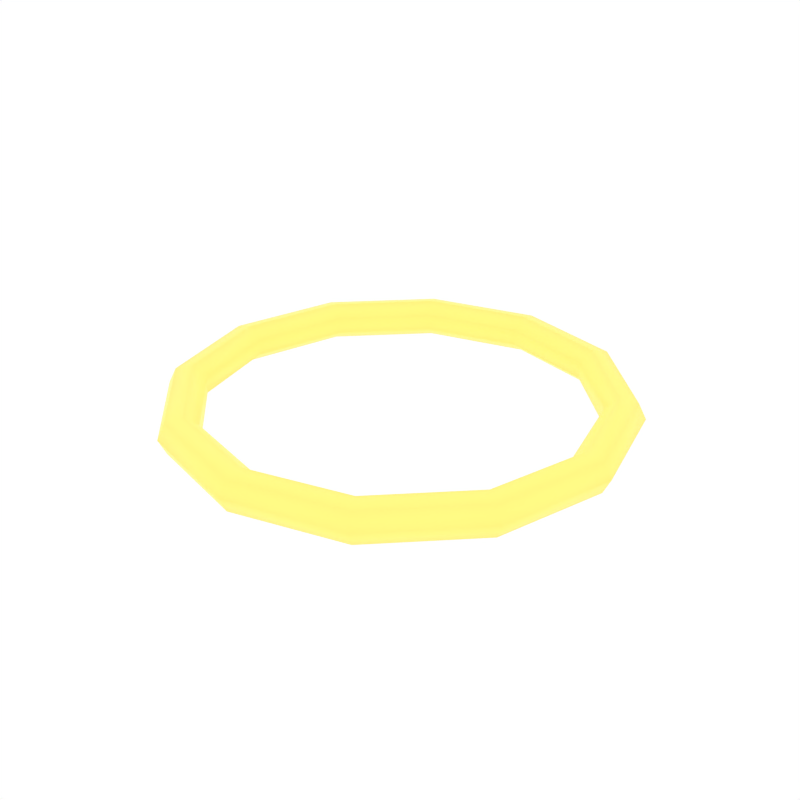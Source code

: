 # Source: Swoosh.blend  (saved by Blender 2.91.10; exported with 4.5.12 LTS)
import bpy
from mathutils import Matrix  # noqa: F401  (used for matrix-valued properties, if any)

bpy.ops.wm.read_factory_settings(use_empty=True)
scene = bpy.context.scene
scene.name = 'Scene'

# ---- collections
col_collection_1 = bpy.data.collections.new('Collection 1'); scene.collection.children.link(col_collection_1)

# ---- materials (node trees are filled in below, after node groups)
mat_material = bpy.data.materials.new('Material')
mat_material.use_transparent_shadow = False

# ---- material node trees
mat_material.use_nodes = True; mat_material.node_tree.nodes.clear()
_N = mat_material.node_tree.nodes; _L = mat_material.node_tree.links
n0 = _N.new('ShaderNodeBsdfPrincipled'); n0.name = 'Principled BSDF'; n0.location = (10, 300)
n0.distribution = 'GGX'
n0.subsurface_method = 'BURLEY'
n0.inputs[0].default_value = (0.9451, 0.7523, 0.1678, 1.0)
n0.inputs[3].default_value = 1.45
n0.inputs[27].default_value = (0.3707, 0.2092, 0.0402, 1.0)
n0.inputs[28].default_value = 1.0
n1 = _N.new('ShaderNodeOutputMaterial'); n1.name = 'Material Output'; n1.location = (300, 300)
_L.new(n0.outputs[0], n1.inputs[0])
n1.is_active_output = True

# ---- world
world_world = bpy.data.worlds.new('World'); scene.world = world_world
world_world.color = (1.0, 1.0, 1.0)
world_world.use_sun_shadow = False
world_world.sun_shadow_jitter_overblur = 0.0
world_world.cycles.sampling_method = 'NONE'
world_world.cycles.sample_map_resolution = 256

# ---- meshes
me_torus_001 = bpy.data.meshes.new('Torus.001')
me_torus_001.from_pydata([(0.8, 0.0, 0.2258), (0.7736, 0.0, 0.2805), (0.7144, 0.0, 0.294), (0.6669, 0.0, 0.2561), (0.6669, 0.0, 0.1954), (0.7144, 0.0, 0.1575), (0.7736, 0.0, 0.171), (0.6928, 0.4, 0.2258), (0.67, 0.3868, 0.2805), (0.6187, 0.3572, 0.294), (0.5776, 0.3335, 0.2561), (0.5776, 0.3335, 0.1954), (0.6187, 0.3572, 0.1575), (0.67, 0.3868, 0.171), (0.4, 0.6928, 0.2258), (0.3868, 0.67, 0.2805), (0.3572, 0.6187, 0.294), (0.3335, 0.5776, 0.2561), (0.3335, 0.5776, 0.1954), (0.3572, 0.6187, 0.1575), (0.3868, 0.67, 0.171), (0.0, 0.8, 0.2258), (-1.192e-07, 0.7736, 0.2805), (-1.192e-07, 0.7144, 0.294), (-1.192e-07, 0.6669, 0.2561), (-1.192e-07, 0.6669, 0.1954), (-1.192e-07, 0.7144, 0.1575), (-1.192e-07, 0.7736, 0.171), (-0.4, 0.6928, 0.2258), (-0.3868, 0.67, 0.2805), (-0.3572, 0.6187, 0.294), (-0.3335, 0.5776, 0.2561), (-0.3335, 0.5776, 0.1954), (-0.3572, 0.6187, 0.1575), (-0.3868, 0.67, 0.171), (-0.6928, 0.4, 0.2258), (-0.67, 0.3868, 0.2805), (-0.6187, 0.3572, 0.294), (-0.5776, 0.3335, 0.2561), (-0.5776, 0.3335, 0.1954), (-0.6187, 0.3572, 0.1575), (-0.67, 0.3868, 0.171), (-0.8, 5.96e-08, 0.2258), (-0.7736, 5.96e-08, 0.2805), (-0.7144, 5.96e-08, 0.294), (-0.6669, 5.96e-08, 0.2561), (-0.6669, 5.96e-08, 0.1954), (-0.7144, 5.96e-08, 0.1575), (-0.7736, 5.96e-08, 0.171), (-0.6928, -0.4, 0.2258), (-0.67, -0.3868, 0.2805), (-0.6187, -0.3572, 0.294), (-0.5776, -0.3335, 0.2561), (-0.5776, -0.3335, 0.1954), (-0.6187, -0.3572, 0.1575), (-0.67, -0.3868, 0.171), (-0.4, -0.6928, 0.2258), (-0.3868, -0.67, 0.2805), (-0.3572, -0.6187, 0.294), (-0.3335, -0.5776, 0.2561), (-0.3335, -0.5776, 0.1954), (-0.3572, -0.6187, 0.1575), (-0.3868, -0.67, 0.171), (0.0, -0.8, 0.2258), (-1.192e-07, -0.7736, 0.2805), (-1.192e-07, -0.7144, 0.294), (-1.192e-07, -0.6669, 0.2561), (-1.192e-07, -0.6669, 0.1954), (-1.192e-07, -0.7144, 0.1575), (-1.192e-07, -0.7736, 0.171), (0.4, -0.6928, 0.2258), (0.3868, -0.67, 0.2805), (0.3572, -0.6187, 0.294), (0.3335, -0.5776, 0.2561), (0.3335, -0.5776, 0.1954), (0.3572, -0.6187, 0.1575), (0.3868, -0.67, 0.171), (0.6928, -0.4, 0.2258), (0.67, -0.3868, 0.2805), (0.6187, -0.3572, 0.294), (0.5776, -0.3335, 0.2561), (0.5776, -0.3335, 0.1954), (0.6187, -0.3572, 0.1575), (0.67, -0.3868, 0.171)], [], [(0, 7, 8, 1), (1, 8, 9, 2), (2, 9, 10, 3), (3, 10, 11, 4), (4, 11, 12, 5), (5, 12, 13, 6), (6, 13, 7, 0), (7, 14, 15, 8), (8, 15, 16, 9), (9, 16, 17, 10), (10, 17, 18, 11), (11, 18, 19, 12), (12, 19, 20, 13), (13, 20, 14, 7), (14, 21, 22, 15), (15, 22, 23, 16), (16, 23, 24, 17), (17, 24, 25, 18), (18, 25, 26, 19), (19, 26, 27, 20), (20, 27, 21, 14), (21, 28, 29, 22), (22, 29, 30, 23), (23, 30, 31, 24), (24, 31, 32, 25), (25, 32, 33, 26), (26, 33, 34, 27), (27, 34, 28, 21), (28, 35, 36, 29), (29, 36, 37, 30), (30, 37, 38, 31), (31, 38, 39, 32), (32, 39, 40, 33), (33, 40, 41, 34), (34, 41, 35, 28), (35, 42, 43, 36), (36, 43, 44, 37), (37, 44, 45, 38), (38, 45, 46, 39), (39, 46, 47, 40), (40, 47, 48, 41), (41, 48, 42, 35), (42, 49, 50, 43), (43, 50, 51, 44), (44, 51, 52, 45), (45, 52, 53, 46), (46, 53, 54, 47), (47, 54, 55, 48), (48, 55, 49, 42), (49, 56, 57, 50), (50, 57, 58, 51), (51, 58, 59, 52), (52, 59, 60, 53), (53, 60, 61, 54), (54, 61, 62, 55), (55, 62, 56, 49), (56, 63, 64, 57), (57, 64, 65, 58), (58, 65, 66, 59), (59, 66, 67, 60), (60, 67, 68, 61), (61, 68, 69, 62), (62, 69, 63, 56), (63, 70, 71, 64), (64, 71, 72, 65), (65, 72, 73, 66), (66, 73, 74, 67), (67, 74, 75, 68), (68, 75, 76, 69), (69, 76, 70, 63), (70, 77, 78, 71), (71, 78, 79, 72), (72, 79, 80, 73), (73, 80, 81, 74), (74, 81, 82, 75), (75, 82, 83, 76), (76, 83, 77, 70), (77, 0, 1, 78), (78, 1, 2, 79), (79, 2, 3, 80), (80, 3, 4, 81), (81, 4, 5, 82), (82, 5, 6, 83), (83, 6, 0, 77)])
me_torus_001.polygons.foreach_set('use_smooth', [True] * 84)
_uv = me_torus_001.uv_layers.new(name='UVMap')
_uv.uv.foreach_set('vector', [0.5, 0.5714, 0.5833, 0.5714, 0.5833, 0.7143, 0.5, 0.7143, 0.5, 0.7143, 0.5833, 0.7143, 0.5833, 0.8571, 0.5, 0.8571, 0.5, 0.8571, 0.5833, 0.8571, 0.5833, 1.0, 0.5, 1.0, 0.5, -2.22e-16, 0.5833, -2.22e-16, 0.5833, 0.1429, 0.5, 0.1429, 0.5, 0.1429, 0.5833, 0.1429, 0.5833, 0.2857, 0.5, 0.2857, 0.5, 0.2857, 0.5833, 0.2857, 0.5833, 0.4286, 0.5, 0.4286, 0.5, 0.4286, 0.5833, 0.4286, 0.5833, 0.5714, 0.5, 0.5714, 0.5833, 0.5714, 0.6667, 0.5714, 0.6667, 0.7143, 0.5833, 0.7143, 0.5833, 0.7143, 0.6667, 0.7143, 0.6667, 0.8571, 0.5833, 0.8571, 0.5833, 0.8571, 0.6667, 0.8571, 0.6667, 1.0, 0.5833, 1.0, 0.5833, -2.22e-16, 0.6667, -2.22e-16, 0.6667, 0.1429, 0.5833, 0.1429, 0.5833, 0.1429, 0.6667, 0.1429, 0.6667, 0.2857, 0.5833, 0.2857, 0.5833, 0.2857, 0.6667, 0.2857, 0.6667, 0.4286, 0.5833, 0.4286, 0.5833, 0.4286, 0.6667, 0.4286, 0.6667, 0.5714, 0.5833, 0.5714, 0.6667, 0.5714, 0.75, 0.5714, 0.75, 0.7143, 0.6667, 0.7143, 0.6667, 0.7143, 0.75, 0.7143, 0.75, 0.8571, 0.6667, 0.8571, 0.6667, 0.8571, 0.75, 0.8571, 0.75, 1.0, 0.6667, 1.0, 0.6667, -2.22e-16, 0.75, -2.22e-16, 0.75, 0.1429, 0.6667, 0.1429, 0.6667, 0.1429, 0.75, 0.1429, 0.75, 0.2857, 0.6667, 0.2857, 0.6667, 0.2857, 0.75, 0.2857, 0.75, 0.4286, 0.6667, 0.4286, 0.6667, 0.4286, 0.75, 0.4286, 0.75, 0.5714, 0.6667, 0.5714, 0.75, 0.5714, 0.8333, 0.5714, 0.8333, 0.7143, 0.75, 0.7143, 0.75, 0.7143, 0.8333, 0.7143, 0.8333, 0.8571, 0.75, 0.8571, 0.75, 0.8571, 0.8333, 0.8571, 0.8333, 1.0, 0.75, 1.0, 0.75, -2.22e-16, 0.8333, -2.22e-16, 0.8333, 0.1429, 0.75, 0.1429, 0.75, 0.1429, 0.8333, 0.1429, 0.8333, 0.2857, 0.75, 0.2857, 0.75, 0.2857, 0.8333, 0.2857, 0.8333, 0.4286, 0.75, 0.4286, 0.75, 0.4286, 0.8333, 0.4286, 0.8333, 0.5714, 0.75, 0.5714, 0.8333, 0.5714, 0.9167, 0.5714, 0.9167, 0.7143, 0.8333, 0.7143, 0.8333, 0.7143, 0.9167, 0.7143, 0.9167, 0.8571, 0.8333, 0.8571, 0.8333, 0.8571, 0.9167, 0.8571, 0.9167, 1.0, 0.8333, 1.0, 0.8333, -2.22e-16, 0.9167, -2.22e-16, 0.9167, 0.1429, 0.8333, 0.1429, 0.8333, 0.1429, 0.9167, 0.1429, 0.9167, 0.2857, 0.8333, 0.2857, 0.8333, 0.2857, 0.9167, 0.2857, 0.9167, 0.4286, 0.8333, 0.4286, 0.8333, 0.4286, 0.9167, 0.4286, 0.9167, 0.5714, 0.8333, 0.5714, 0.9167, 0.5714, 1.0, 0.5714, 1.0, 0.7143, 0.9167, 0.7143, 0.9167, 0.7143, 1.0, 0.7143, 1.0, 0.8571, 0.9167, 0.8571, 0.9167, 0.8571, 1.0, 0.8571, 1.0, 1.0, 0.9167, 1.0, 0.9167, -2.22e-16, 1.0, -2.22e-16, 1.0, 0.1429, 0.9167, 0.1429, 0.9167, 0.1429, 1.0, 0.1429, 1.0, 0.2857, 0.9167, 0.2857, 0.9167, 0.2857, 1.0, 0.2857, 1.0, 0.4286, 0.9167, 0.4286, 0.9167, 0.4286, 1.0, 0.4286, 1.0, 0.5714, 0.9167, 0.5714, 2.22e-16, 0.5714, 0.08333, 0.5714, 0.08333, 0.7143, 2.22e-16, 0.7143, 2.22e-16, 0.7143, 0.08333, 0.7143, 0.08333, 0.8571, 2.22e-16, 0.8571, 2.22e-16, 0.8571, 0.08333, 0.8571, 0.08333, 1.0, 2.22e-16, 1.0, 2.22e-16, -2.22e-16, 0.08333, -2.22e-16, 0.08333, 0.1429, 2.22e-16, 0.1429, 2.22e-16, 0.1429, 0.08333, 0.1429, 0.08333, 0.2857, 2.22e-16, 0.2857, 2.22e-16, 0.2857, 0.08333, 0.2857, 0.08333, 0.4286, 2.22e-16, 0.4286, 2.22e-16, 0.4286, 0.08333, 0.4286, 0.08333, 0.5714, 2.22e-16, 0.5714, 0.08333, 0.5714, 0.1667, 0.5714, 0.1667, 0.7143, 0.08333, 0.7143, 0.08333, 0.7143, 0.1667, 0.7143, 0.1667, 0.8571, 0.08333, 0.8571, 0.08333, 0.8571, 0.1667, 0.8571, 0.1667, 1.0, 0.08333, 1.0, 0.08333, -2.22e-16, 0.1667, -2.22e-16, 0.1667, 0.1429, 0.08333, 0.1429, 0.08333, 0.1429, 0.1667, 0.1429, 0.1667, 0.2857, 0.08333, 0.2857, 0.08333, 0.2857, 0.1667, 0.2857, 0.1667, 0.4286, 0.08333, 0.4286, 0.08333, 0.4286, 0.1667, 0.4286, 0.1667, 0.5714, 0.08333, 0.5714, 0.1667, 0.5714, 0.25, 0.5714, 0.25, 0.7143, 0.1667, 0.7143, 0.1667, 0.7143, 0.25, 0.7143, 0.25, 0.8571, 0.1667, 0.8571, 0.1667, 0.8571, 0.25, 0.8571, 0.25, 1.0, 0.1667, 1.0, 0.1667, -2.22e-16, 0.25, -2.22e-16, 0.25, 0.1429, 0.1667, 0.1429, 0.1667, 0.1429, 0.25, 0.1429, 0.25, 0.2857, 0.1667, 0.2857, 0.1667, 0.2857, 0.25, 0.2857, 0.25, 0.4286, 0.1667, 0.4286, 0.1667, 0.4286, 0.25, 0.4286, 0.25, 0.5714, 0.1667, 0.5714, 0.25, 0.5714, 0.3333, 0.5714, 0.3333, 0.7143, 0.25, 0.7143, 0.25, 0.7143, 0.3333, 0.7143, 0.3333, 0.8571, 0.25, 0.8571, 0.25, 0.8571, 0.3333, 0.8571, 0.3333, 1.0, 0.25, 1.0, 0.25, -2.22e-16, 0.3333, -2.22e-16, 0.3333, 0.1429, 0.25, 0.1429, 0.25, 0.1429, 0.3333, 0.1429, 0.3333, 0.2857, 0.25, 0.2857, 0.25, 0.2857, 0.3333, 0.2857, 0.3333, 0.4286, 0.25, 0.4286, 0.25, 0.4286, 0.3333, 0.4286, 0.3333, 0.5714, 0.25, 0.5714, 0.3333, 0.5714, 0.4167, 0.5714, 0.4167, 0.7143, 0.3333, 0.7143, 0.3333, 0.7143, 0.4167, 0.7143, 0.4167, 0.8571, 0.3333, 0.8571, 0.3333, 0.8571, 0.4167, 0.8571, 0.4167, 1.0, 0.3333, 1.0, 0.3333, -2.22e-16, 0.4167, -2.22e-16, 0.4167, 0.1429, 0.3333, 0.1429, 0.3333, 0.1429, 0.4167, 0.1429, 0.4167, 0.2857, 0.3333, 0.2857, 0.3333, 0.2857, 0.4167, 0.2857, 0.4167, 0.4286, 0.3333, 0.4286, 0.3333, 0.4286, 0.4167, 0.4286, 0.4167, 0.5714, 0.3333, 0.5714, 0.4167, 0.5714, 0.5, 0.5714, 0.5, 0.7143, 0.4167, 0.7143, 0.4167, 0.7143, 0.5, 0.7143, 0.5, 0.8571, 0.4167, 0.8571, 0.4167, 0.8571, 0.5, 0.8571, 0.5, 1.0, 0.4167, 1.0, 0.4167, -2.22e-16, 0.5, -2.22e-16, 0.5, 0.1429, 0.4167, 0.1429, 0.4167, 0.1429, 0.5, 0.1429, 0.5, 0.2857, 0.4167, 0.2857, 0.4167, 0.2857, 0.5, 0.2857, 0.5, 0.4286, 0.4167, 0.4286, 0.4167, 0.4286, 0.5, 0.4286, 0.5, 0.5714, 0.4167, 0.5714])
me_torus_001.materials.append(mat_material)
me_torus_001.use_remesh_fix_poles = True
me_torus_001.use_remesh_preserve_attributes = False
me_torus_001.use_mirror_vertex_groups = False
me_torus_001.update()

# ---- objects
ob_torus_001 = bpy.data.objects.new('Torus.001', me_torus_001)

# ---- transforms, parenting, visibility, modifiers, constraints
ob_torus_001.location = (0.0, 0.0, 0.09062)
ob_torus_001.scale = (1.02, 1.02, 1.0)
ob_torus_001.lineart.crease_threshold = 0.0

# ---- collection membership
col_collection_1.objects.link(ob_torus_001)

# ---- scene / render settings (as saved in the file)
scene.frame_start = 0; scene.frame_end = 60; scene.frame_set(6)
scene.render.engine = 'BLENDER_EEVEE_NEXT'
scene.render.resolution_x = 1000
scene.render.resolution_y = 1000
scene.render.dither_intensity = 0.0
scene.cycles.samples = 200
scene.cycles.sampling_pattern = 'TABULATED_SOBOL'
scene.cycles.light_sampling_threshold = 0.0
scene.cycles.use_adaptive_sampling = False
scene.cycles.use_light_tree = False
scene.cycles.caustics_reflective = False
scene.cycles.caustics_refractive = False
scene.cycles.blur_glossy = 0.0
scene.cycles.max_bounces = 2
scene.cycles.pixel_filter_type = 'GAUSSIAN'
scene.cycles.sample_clamp_indirect = 0.0
scene.view_settings.view_transform = 'Standard'
bpy.context.view_layer.update()

# ---- added for rendering (the .blend has no active camera): camera
cam_auto = bpy.data.cameras.new('AutoCamera')
cam_auto.lens = 50.0
cam_auto.sensor_width = 36.0
cam_auto.clip_end = 1000.0
ob_auto_camera = bpy.data.objects.new('AutoCamera', cam_auto)
scene.collection.objects.link(ob_auto_camera)
ob_auto_camera.location = (2.14011, -2.56813, 2.02848)
ob_auto_camera.rotation_euler = (1.09748, -7.21219e-08, 0.694738)
scene.camera = ob_auto_camera
bpy.context.view_layer.update()
